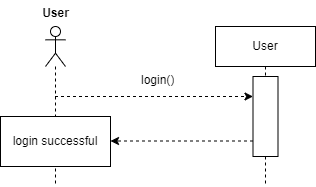

The diagram above was exported from draw.io. Its source (the exported page's mxGraphModel, read from the mxfile embedded in the PNG):
<mxGraphModel dx="640" dy="243" grid="1" gridSize="10" guides="1" tooltips="1" connect="1" arrows="1" fold="1" page="1" pageScale="1" pageWidth="827" pageHeight="1169" math="0" shadow="0">
  <root>
    <mxCell id="0" />
    <mxCell id="1" parent="0" />
    <mxCell id="IKpu3Q1sTMWHug58l-4Q-1" value="" style="shape=umlLifeline;perimeter=lifelinePerimeter;whiteSpace=wrap;html=1;container=1;dropTarget=0;collapsible=0;recursiveResize=0;outlineConnect=0;portConstraint=eastwest;newEdgeStyle={&quot;curved&quot;:0,&quot;rounded&quot;:0};participant=umlActor;" parent="1" vertex="1">
      <mxGeometry x="70" y="40" width="20" height="160" as="geometry" />
    </mxCell>
    <mxCell id="IKpu3Q1sTMWHug58l-4Q-2" value="User" style="text;align=center;fontStyle=1;verticalAlign=middle;spacingLeft=3;spacingRight=3;strokeColor=none;rotatable=0;points=[[0,0.5],[1,0.5]];portConstraint=eastwest;html=1;" parent="1" vertex="1">
      <mxGeometry x="40" y="14" width="80" height="26" as="geometry" />
    </mxCell>
    <mxCell id="IKpu3Q1sTMWHug58l-4Q-3" value="User" style="shape=umlLifeline;perimeter=lifelinePerimeter;whiteSpace=wrap;html=1;container=1;dropTarget=0;collapsible=0;recursiveResize=0;outlineConnect=0;portConstraint=eastwest;newEdgeStyle={&quot;curved&quot;:0,&quot;rounded&quot;:0};" parent="1" vertex="1">
      <mxGeometry x="240" y="40" width="100" height="160" as="geometry" />
    </mxCell>
    <mxCell id="IKpu3Q1sTMWHug58l-4Q-7" value="" style="html=1;points=[[0,0,0,0,5],[0,1,0,0,-5],[1,0,0,0,5],[1,1,0,0,-5]];perimeter=orthogonalPerimeter;outlineConnect=0;targetShapes=umlLifeline;portConstraint=eastwest;newEdgeStyle={&quot;curved&quot;:0,&quot;rounded&quot;:0};" parent="IKpu3Q1sTMWHug58l-4Q-3" vertex="1">
      <mxGeometry x="37.5" y="50" width="25" height="80" as="geometry" />
    </mxCell>
    <mxCell id="IKpu3Q1sTMWHug58l-4Q-4" value="login successful" style="html=1;whiteSpace=wrap;" parent="1" vertex="1">
      <mxGeometry x="25" y="130" width="110" height="50" as="geometry" />
    </mxCell>
    <mxCell id="IKpu3Q1sTMWHug58l-4Q-5" value="" style="endArrow=classic;html=1;rounded=0;dashed=1;" parent="1" edge="1">
      <mxGeometry width="50" height="50" relative="1" as="geometry">
        <mxPoint x="79.5" y="110" as="sourcePoint" />
        <mxPoint x="277.5" y="110" as="targetPoint" />
      </mxGeometry>
    </mxCell>
    <mxCell id="IKpu3Q1sTMWHug58l-4Q-6" value="" style="endArrow=classic;html=1;rounded=0;dashed=1;" parent="1" edge="1">
      <mxGeometry width="50" height="50" relative="1" as="geometry">
        <mxPoint x="277.5" y="154.50238095238097" as="sourcePoint" />
        <mxPoint x="135" y="154.50238095238097" as="targetPoint" />
      </mxGeometry>
    </mxCell>
    <mxCell id="IKpu3Q1sTMWHug58l-4Q-8" value="login()" style="text;strokeColor=none;fillColor=none;align=left;verticalAlign=top;spacingLeft=4;spacingRight=4;overflow=hidden;rotatable=0;points=[[0,0.5],[1,0.5]];portConstraint=eastwest;whiteSpace=wrap;html=1;dashed=1;" parent="1" vertex="1">
      <mxGeometry x="160" y="80" width="45" height="30" as="geometry" />
    </mxCell>
  </root>
</mxGraphModel>